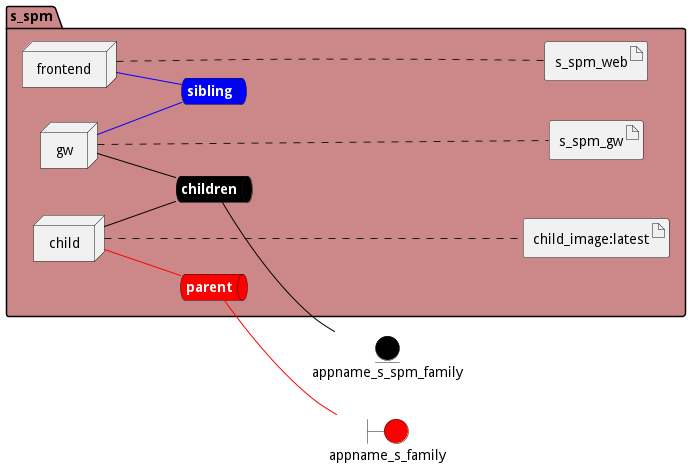

The diagram above was rendered by PlantUML. Its source (embedded in the PNG):
@startuml

left to right direction


boundary appname_s_family #red


entity appname_s_spm_family #black




package "s_spm" #cc8888 {
    queue childrennet #black [
            <b><color:white>children</color></b>
    ]
    
    childrennet -[#black]- appname_s_spm_family
    
    queue siblingnet #blue [
            <b><color:white>sibling</color></b>
    ]
    
    queue parentnet #red [
            <b><color:white>parent</color></b>
    ]
    
    parentnet -[#red]- appname_s_family
    

node "child" as childService
node "frontend" as frontendService
node "gw" as gwService


        artifact "child_image:latest" as child_imagelatestimage
    
        artifact "s_spm_web" as s_spm_webimage
    
        artifact "s_spm_gw" as s_spm_gwimage
    
}

childService -[#black]- childrennet

childService -[#red]- parentnet

frontendService -[#blue]- siblingnet

gwService -[#black]- childrennet

gwService -[#blue]- siblingnet
childService .... child_imagelatestimage
frontendService .... s_spm_webimage
gwService .... s_spm_gwimage


@enduml